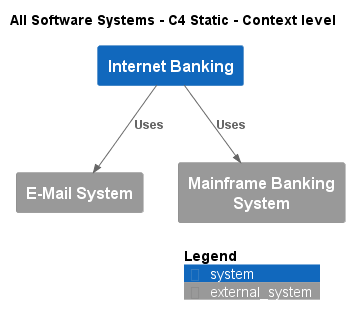

The diagram above was rendered by PlantUML. Its source (embedded in the PNG):
@startuml
!include .c4s\C4_Context.puml

AddElementTag("c4interflow:lifecycle:new", $bgColor=green, $fontColor=#ffffff, $borderColor=green, $shadowing="False")
AddElementTag("c4interflow:lifecycle:changed", $bgColor=orange, $fontColor=#ffffff, $borderColor=orange, $shadowing="False")
AddElementTag("c4interflow:lifecycle:removed", $bgColor=red, $fontColor=#ffffff, $borderColor=red, $shadowing="False")

AddRelTag("c4interflow:lifecycle:new", $textColor=green, $lineColor=green)
AddRelTag("c4interflow:lifecycle:changed", $textColor=orange, $lineColor=orange)
AddRelTag("c4interflow:lifecycle:removed", $textColor=red, $lineColor=red)

SHOW_PERSON_PORTRAIT()
LAYOUT_TOP_DOWN()

skinparam linetype polyline

title All Software Systems - C4 Static - Context level

System(BigBankPlc.SoftwareSystems.InternetBanking, "Internet Banking", "")
System_Ext(BigBankPlc.SoftwareSystems.EMailSystem, "E-Mail System", "")
System_Ext(BigBankPlc.SoftwareSystems.MainframeBankingSystem, "Mainframe Banking System", "")

Rel(BigBankPlc.SoftwareSystems.InternetBanking, BigBankPlc.SoftwareSystems.EMailSystem, "Uses")
Rel(BigBankPlc.SoftwareSystems.InternetBanking, BigBankPlc.SoftwareSystems.MainframeBankingSystem, "Uses")


SHOW_LEGEND()
@enduml